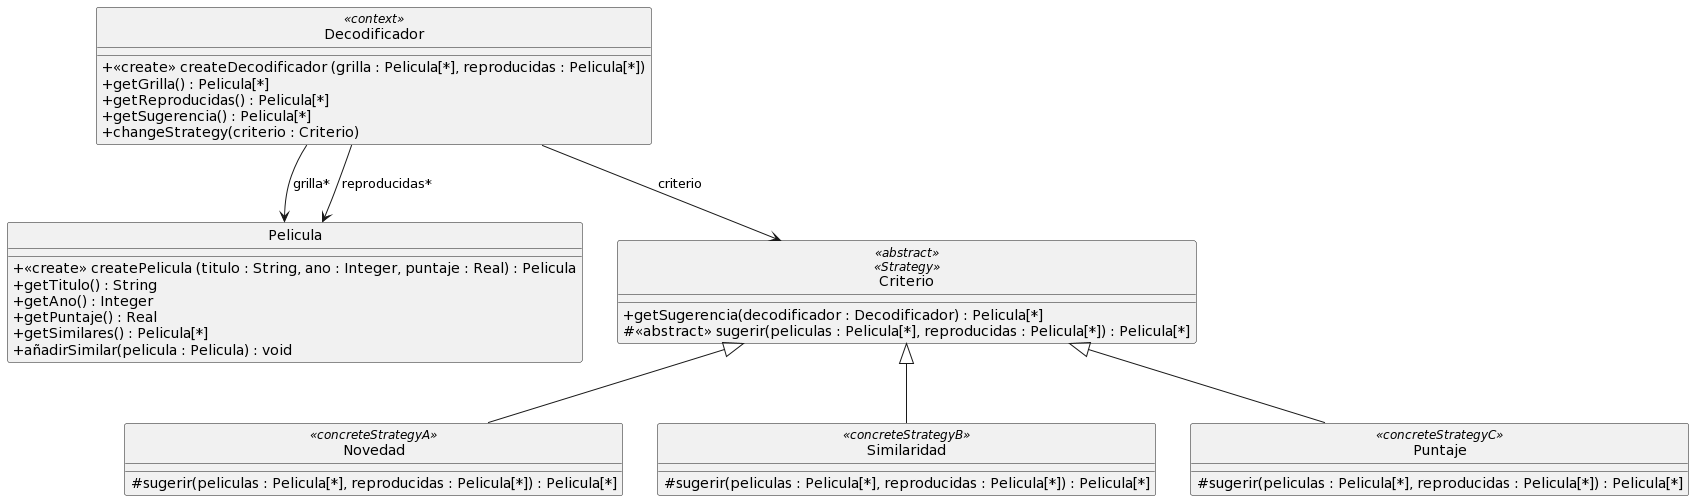

The diagram above was rendered by PlantUML. Its source (embedded in the PNG):
@startuml
skinparam classAttributeIconSize 0

class Decodificador <<context>>{
  +<<create>> createDecodificador (grilla : Pelicula[*], reproducidas : Pelicula[*])
  +getGrilla() : Pelicula[*]
  +getReproducidas() : Pelicula[*]
  +getSugerencia() : Pelicula[*]
  +changeStrategy(criterio : Criterio)
}

class Pelicula {
  +<<create>> createPelicula (titulo : String, ano : Integer, puntaje : Real) : Pelicula
  +getTitulo() : String
  +getAno() : Integer
  +getPuntaje() : Real
  +getSimilares() : Pelicula[*]
  +añadirSimilar(pelicula : Pelicula) : void
}

class Criterio <<abstract>> <<Strategy>>{
  +getSugerencia(decodificador : Decodificador) : Pelicula[*]
  #<<abstract>> sugerir(peliculas : Pelicula[*], reproducidas : Pelicula[*]) : Pelicula[*]
}

class Novedad <<concreteStrategyA>> extends Criterio{
  #sugerir(peliculas : Pelicula[*], reproducidas : Pelicula[*]) : Pelicula[*]
}

class Similaridad <<concreteStrategyB>> extends Criterio{
  #sugerir(peliculas : Pelicula[*], reproducidas : Pelicula[*]) : Pelicula[*]
}

class Puntaje <<concreteStrategyC>> extends Criterio{
  #sugerir(peliculas : Pelicula[*], reproducidas : Pelicula[*]) : Pelicula[*]
}


Decodificador --> Pelicula : grilla*
Decodificador --> Pelicula : reproducidas*
Decodificador --> Criterio : criterio

hide circle
@enduml